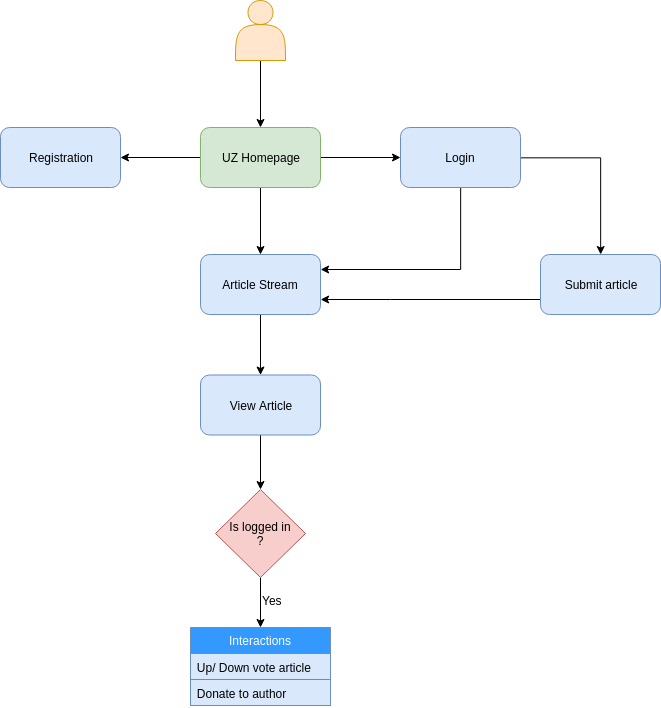

The diagram above was exported from draw.io. Its source (the exported page's mxGraphModel, read from the mxfile embedded in the PNG):
<mxGraphModel dx="1129" dy="628" grid="1" gridSize="10" guides="1" tooltips="1" connect="1" arrows="1" fold="1" page="1" pageScale="1" pageWidth="826" pageHeight="1169" background="#ffffff" math="0" shadow="0">
  <root>
    <mxCell id="0" />
    <mxCell id="1" parent="0" />
    <mxCell id="KC0uIsw5SAbG5md5pM-x-98" value="" style="edgeStyle=orthogonalEdgeStyle;rounded=0;orthogonalLoop=1;jettySize=auto;html=1;" edge="1" parent="1" source="KC0uIsw5SAbG5md5pM-x-96" target="KC0uIsw5SAbG5md5pM-x-97">
      <mxGeometry relative="1" as="geometry" />
    </mxCell>
    <mxCell id="KC0uIsw5SAbG5md5pM-x-119" value="" style="edgeStyle=orthogonalEdgeStyle;rounded=0;orthogonalLoop=1;jettySize=auto;html=1;" edge="1" parent="1" source="KC0uIsw5SAbG5md5pM-x-96" target="KC0uIsw5SAbG5md5pM-x-107">
      <mxGeometry relative="1" as="geometry" />
    </mxCell>
    <mxCell id="KC0uIsw5SAbG5md5pM-x-135" value="" style="edgeStyle=orthogonalEdgeStyle;rounded=0;orthogonalLoop=1;jettySize=auto;html=1;" edge="1" parent="1" source="KC0uIsw5SAbG5md5pM-x-96" target="KC0uIsw5SAbG5md5pM-x-99">
      <mxGeometry relative="1" as="geometry" />
    </mxCell>
    <mxCell id="KC0uIsw5SAbG5md5pM-x-96" value="UZ Homepage" style="rounded=1;whiteSpace=wrap;html=1;fillColor=#d5e8d4;strokeColor=#82b366;" vertex="1" parent="1">
      <mxGeometry x="380" y="160" width="120" height="60" as="geometry" />
    </mxCell>
    <mxCell id="KC0uIsw5SAbG5md5pM-x-155" value="" style="edgeStyle=orthogonalEdgeStyle;rounded=0;orthogonalLoop=1;jettySize=auto;html=1;entryX=0.5;entryY=0;entryDx=0;entryDy=0;" edge="1" parent="1" source="KC0uIsw5SAbG5md5pM-x-99" target="KC0uIsw5SAbG5md5pM-x-101">
      <mxGeometry relative="1" as="geometry">
        <mxPoint x="807.5" y="190" as="targetPoint" />
      </mxGeometry>
    </mxCell>
    <mxCell id="KC0uIsw5SAbG5md5pM-x-161" value="" style="edgeStyle=orthogonalEdgeStyle;rounded=0;orthogonalLoop=1;jettySize=auto;html=1;entryX=1;entryY=0.25;entryDx=0;entryDy=0;" edge="1" parent="1" source="KC0uIsw5SAbG5md5pM-x-99" target="KC0uIsw5SAbG5md5pM-x-107">
      <mxGeometry relative="1" as="geometry">
        <mxPoint x="640" y="320" as="targetPoint" />
        <Array as="points">
          <mxPoint x="640" y="302" />
        </Array>
      </mxGeometry>
    </mxCell>
    <mxCell id="KC0uIsw5SAbG5md5pM-x-99" value="Login" style="rounded=1;whiteSpace=wrap;html=1;fillColor=#dae8fc;strokeColor=#6c8ebf;" vertex="1" parent="1">
      <mxGeometry x="580" y="160" width="120" height="60" as="geometry" />
    </mxCell>
    <mxCell id="KC0uIsw5SAbG5md5pM-x-142" value="" style="edgeStyle=orthogonalEdgeStyle;rounded=0;orthogonalLoop=1;jettySize=auto;html=1;" edge="1" parent="1" source="KC0uIsw5SAbG5md5pM-x-111" target="KC0uIsw5SAbG5md5pM-x-140">
      <mxGeometry relative="1" as="geometry" />
    </mxCell>
    <mxCell id="KC0uIsw5SAbG5md5pM-x-111" value="View Article" style="rounded=1;whiteSpace=wrap;html=1;fillColor=#dae8fc;strokeColor=#6c8ebf;" vertex="1" parent="1">
      <mxGeometry x="380" y="407.5" width="120" height="60" as="geometry" />
    </mxCell>
    <mxCell id="KC0uIsw5SAbG5md5pM-x-139" value="" style="edgeStyle=orthogonalEdgeStyle;rounded=0;orthogonalLoop=1;jettySize=auto;html=1;entryX=1;entryY=0.75;entryDx=0;entryDy=0;" edge="1" parent="1" source="KC0uIsw5SAbG5md5pM-x-101" target="KC0uIsw5SAbG5md5pM-x-107">
      <mxGeometry relative="1" as="geometry">
        <mxPoint x="638" y="400" as="targetPoint" />
        <Array as="points">
          <mxPoint x="570" y="332" />
          <mxPoint x="570" y="332" />
        </Array>
      </mxGeometry>
    </mxCell>
    <mxCell id="KC0uIsw5SAbG5md5pM-x-101" value="Submit article" style="rounded=1;whiteSpace=wrap;html=1;fillColor=#dae8fc;strokeColor=#6c8ebf;" vertex="1" parent="1">
      <mxGeometry x="720" y="287" width="120" height="60" as="geometry" />
    </mxCell>
    <mxCell id="KC0uIsw5SAbG5md5pM-x-126" value="" style="edgeStyle=orthogonalEdgeStyle;rounded=0;orthogonalLoop=1;jettySize=auto;html=1;" edge="1" parent="1" source="KC0uIsw5SAbG5md5pM-x-107" target="KC0uIsw5SAbG5md5pM-x-111">
      <mxGeometry relative="1" as="geometry" />
    </mxCell>
    <mxCell id="KC0uIsw5SAbG5md5pM-x-107" value="Article Stream" style="rounded=1;whiteSpace=wrap;html=1;fillColor=#dae8fc;strokeColor=#6c8ebf;" vertex="1" parent="1">
      <mxGeometry x="380" y="287" width="120" height="60" as="geometry" />
    </mxCell>
    <mxCell id="KC0uIsw5SAbG5md5pM-x-97" value="Registration" style="rounded=1;whiteSpace=wrap;html=1;fillColor=#dae8fc;strokeColor=#6c8ebf;" vertex="1" parent="1">
      <mxGeometry x="180" y="160" width="120" height="60" as="geometry" />
    </mxCell>
    <mxCell id="KC0uIsw5SAbG5md5pM-x-153" value="" style="edgeStyle=orthogonalEdgeStyle;rounded=0;orthogonalLoop=1;jettySize=auto;html=1;" edge="1" parent="1" source="KC0uIsw5SAbG5md5pM-x-140" target="KC0uIsw5SAbG5md5pM-x-148">
      <mxGeometry relative="1" as="geometry" />
    </mxCell>
    <mxCell id="KC0uIsw5SAbG5md5pM-x-140" value="Is logged in&lt;br&gt;?" style="rhombus;whiteSpace=wrap;html=1;fillColor=#f8cecc;strokeColor=#b85450;" vertex="1" parent="1">
      <mxGeometry x="395" y="522" width="90" height="88" as="geometry" />
    </mxCell>
    <mxCell id="KC0uIsw5SAbG5md5pM-x-148" value="Interactions" style="swimlane;fontStyle=0;childLayout=stackLayout;horizontal=1;startSize=26;fillColor=#3399FF;horizontalStack=0;resizeParent=1;resizeParentMax=0;resizeLast=0;collapsible=1;marginBottom=0;strokeColor=#6c8ebf;fontColor=#FFFFFF;" vertex="1" parent="1">
      <mxGeometry x="370" y="660" width="140" height="78" as="geometry" />
    </mxCell>
    <mxCell id="KC0uIsw5SAbG5md5pM-x-149" value="Up/ Down vote article" style="text;strokeColor=#6c8ebf;fillColor=#dae8fc;align=left;verticalAlign=top;spacingLeft=4;spacingRight=4;overflow=hidden;rotatable=0;points=[[0,0.5],[1,0.5]];portConstraint=eastwest;" vertex="1" parent="KC0uIsw5SAbG5md5pM-x-148">
      <mxGeometry y="26" width="140" height="26" as="geometry" />
    </mxCell>
    <mxCell id="KC0uIsw5SAbG5md5pM-x-150" value="Donate to author" style="text;strokeColor=#6c8ebf;fillColor=#dae8fc;align=left;verticalAlign=top;spacingLeft=4;spacingRight=4;overflow=hidden;rotatable=0;points=[[0,0.5],[1,0.5]];portConstraint=eastwest;" vertex="1" parent="KC0uIsw5SAbG5md5pM-x-148">
      <mxGeometry y="52" width="140" height="26" as="geometry" />
    </mxCell>
    <mxCell id="KC0uIsw5SAbG5md5pM-x-158" value="" style="edgeStyle=orthogonalEdgeStyle;rounded=0;orthogonalLoop=1;jettySize=auto;html=1;" edge="1" parent="1" source="KC0uIsw5SAbG5md5pM-x-157" target="KC0uIsw5SAbG5md5pM-x-96">
      <mxGeometry relative="1" as="geometry" />
    </mxCell>
    <mxCell id="KC0uIsw5SAbG5md5pM-x-157" value="" style="shape=actor;whiteSpace=wrap;html=1;fillColor=#ffe6cc;strokeColor=#d79b00;" vertex="1" parent="1">
      <mxGeometry x="415" y="33" width="50" height="60" as="geometry" />
    </mxCell>
    <mxCell id="KC0uIsw5SAbG5md5pM-x-165" value="Yes" style="text;html=1;resizable=0;points=[];autosize=1;align=left;verticalAlign=top;spacingTop=-4;" vertex="1" parent="1">
      <mxGeometry x="440" y="624" width="40" height="20" as="geometry" />
    </mxCell>
  </root>
</mxGraphModel>